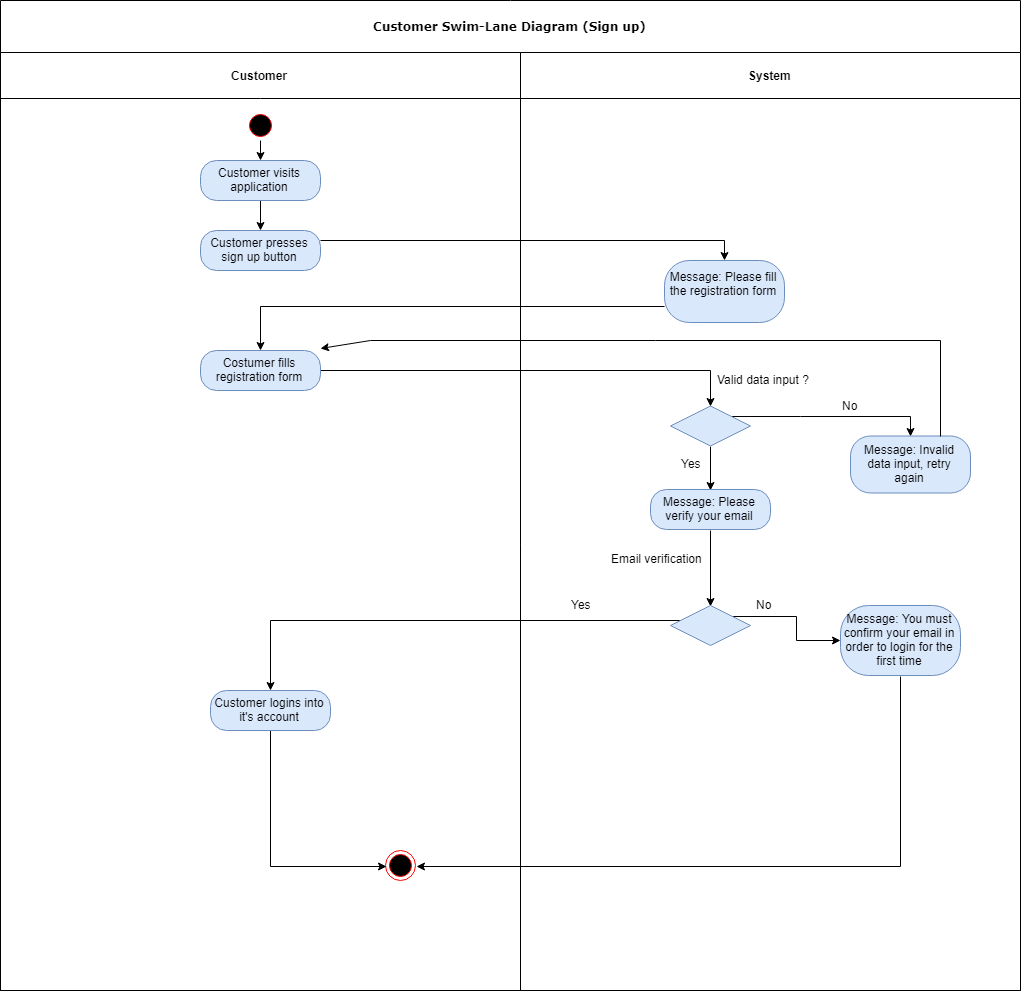

The diagram above was exported from draw.io. Its source (the exported page's mxGraphModel, read from the mxfile embedded in the PNG):
<mxGraphModel dx="1508" dy="772" grid="1" gridSize="10" guides="1" tooltips="1" connect="1" arrows="1" fold="1" page="1" pageScale="1" pageWidth="850" pageHeight="1100" background="#ffffff" math="0" shadow="0">
  <root>
    <mxCell id="0" />
    <mxCell id="1" parent="0" />
    <mxCell id="2" value="Customer Swim-Lane Diagram (Sign up)" style="swimlane;html=1;childLayout=stackLayout;startSize=52;rounded=0;shadow=0;comic=0;labelBackgroundColor=none;strokeColor=#000000;strokeWidth=1;fillColor=#ffffff;fontFamily=Verdana;fontSize=12;fontColor=#000000;align=center;" vertex="1" parent="1">
      <mxGeometry x="40" y="20" width="1020" height="990" as="geometry" />
    </mxCell>
    <mxCell id="3" value="Customer" style="swimlane;html=1;startSize=46;" vertex="1" parent="2">
      <mxGeometry y="52" width="520" height="938" as="geometry" />
    </mxCell>
    <mxCell id="4" style="edgeStyle=orthogonalEdgeStyle;rounded=0;orthogonalLoop=1;jettySize=auto;html=1;exitX=0.5;exitY=1;exitDx=0;exitDy=0;entryX=0.5;entryY=0;entryDx=0;entryDy=0;" edge="1" parent="3" source="5" target="6">
      <mxGeometry relative="1" as="geometry" />
    </mxCell>
    <mxCell id="5" value="Customer visits application" style="rounded=1;whiteSpace=wrap;html=1;arcSize=40;fillColor=#dae8fc;strokeColor=#6c8ebf;" vertex="1" parent="3">
      <mxGeometry x="200" y="108" width="120" height="40" as="geometry" />
    </mxCell>
    <mxCell id="6" value="Customer presses sign up button" style="rounded=1;whiteSpace=wrap;html=1;arcSize=40;fillColor=#dae8fc;strokeColor=#6c8ebf;" vertex="1" parent="3">
      <mxGeometry x="200" y="178" width="120" height="40" as="geometry" />
    </mxCell>
    <mxCell id="7" value="" style="ellipse;html=1;shape=endState;fillColor=#000000;strokeColor=#ff0000;" vertex="1" parent="3">
      <mxGeometry x="385" y="798" width="30" height="30" as="geometry" />
    </mxCell>
    <mxCell id="8" style="edgeStyle=orthogonalEdgeStyle;rounded=0;orthogonalLoop=1;jettySize=auto;html=1;exitX=0.5;exitY=1;exitDx=0;exitDy=0;entryX=0;entryY=0.5;entryDx=0;entryDy=0;" edge="1" parent="3" source="9" target="7">
      <mxGeometry relative="1" as="geometry" />
    </mxCell>
    <mxCell id="9" value="Customer logins into it's account" style="rounded=1;whiteSpace=wrap;html=1;arcSize=40;fillColor=#dae8fc;strokeColor=#6c8ebf;" vertex="1" parent="3">
      <mxGeometry x="210" y="638" width="120" height="40" as="geometry" />
    </mxCell>
    <mxCell id="10" value="" style="endArrow=classic;html=1;entryX=1;entryY=-0.042;entryDx=0;entryDy=0;entryPerimeter=0;" edge="1" parent="3" target="36">
      <mxGeometry width="50" height="50" relative="1" as="geometry">
        <mxPoint x="370" y="288" as="sourcePoint" />
        <mxPoint x="170" y="378" as="targetPoint" />
      </mxGeometry>
    </mxCell>
    <mxCell id="11" style="edgeStyle=orthogonalEdgeStyle;rounded=0;orthogonalLoop=1;jettySize=auto;html=1;exitX=0.5;exitY=1;exitDx=0;exitDy=0;entryX=0.5;entryY=0;entryDx=0;entryDy=0;" edge="1" parent="3" source="12" target="5">
      <mxGeometry relative="1" as="geometry" />
    </mxCell>
    <mxCell id="12" value="" style="ellipse;html=1;shape=startState;fillColor=#000000;strokeColor=#ff0000;" vertex="1" parent="3">
      <mxGeometry x="245" y="58" width="30" height="30" as="geometry" />
    </mxCell>
    <mxCell id="13" style="edgeStyle=orthogonalEdgeStyle;rounded=0;orthogonalLoop=1;jettySize=auto;html=1;exitX=0;exitY=0;exitDx=0;exitDy=0;" edge="1" parent="2" source="22" target="9">
      <mxGeometry relative="1" as="geometry">
        <Array as="points">
          <mxPoint x="690" y="620" />
          <mxPoint x="270" y="620" />
        </Array>
      </mxGeometry>
    </mxCell>
    <mxCell id="14" value="System" style="swimlane;html=1;startSize=46;" vertex="1" parent="2">
      <mxGeometry x="520" y="52" width="500" height="938" as="geometry" />
    </mxCell>
    <mxCell id="15" value="Message: Please fill the registration form&lt;br&gt;&lt;br&gt;" style="rounded=1;whiteSpace=wrap;html=1;arcSize=40;fillColor=#dae8fc;strokeColor=#6c8ebf;" vertex="1" parent="14">
      <mxGeometry x="144" y="208" width="120" height="62" as="geometry" />
    </mxCell>
    <mxCell id="16" style="edgeStyle=orthogonalEdgeStyle;rounded=0;orthogonalLoop=1;jettySize=auto;html=1;exitX=1;exitY=0;exitDx=0;exitDy=0;entryX=0.5;entryY=0;entryDx=0;entryDy=0;" edge="1" parent="14" source="18" target="25">
      <mxGeometry relative="1" as="geometry" />
    </mxCell>
    <mxCell id="17" style="edgeStyle=orthogonalEdgeStyle;rounded=0;orthogonalLoop=1;jettySize=auto;html=1;exitX=0.5;exitY=1;exitDx=0;exitDy=0;entryX=0.5;entryY=0;entryDx=0;entryDy=0;" edge="1" parent="14" source="18" target="20">
      <mxGeometry relative="1" as="geometry" />
    </mxCell>
    <mxCell id="18" value="" style="rhombus;whiteSpace=wrap;html=1;fillColor=#dae8fc;strokeColor=#6c8ebf;" vertex="1" parent="14">
      <mxGeometry x="150" y="353.5" width="80" height="40" as="geometry" />
    </mxCell>
    <mxCell id="19" style="edgeStyle=orthogonalEdgeStyle;rounded=0;orthogonalLoop=1;jettySize=auto;html=1;exitX=0.5;exitY=1;exitDx=0;exitDy=0;entryX=0.5;entryY=0;entryDx=0;entryDy=0;" edge="1" parent="14" source="20" target="22">
      <mxGeometry relative="1" as="geometry" />
    </mxCell>
    <mxCell id="20" value="Message: Please verify your email" style="rounded=1;whiteSpace=wrap;html=1;arcSize=40;fillColor=#dae8fc;strokeColor=#6c8ebf;" vertex="1" parent="14">
      <mxGeometry x="130" y="437" width="120" height="40" as="geometry" />
    </mxCell>
    <mxCell id="21" style="edgeStyle=orthogonalEdgeStyle;rounded=0;orthogonalLoop=1;jettySize=auto;html=1;exitX=1;exitY=0;exitDx=0;exitDy=0;entryX=0;entryY=0.5;entryDx=0;entryDy=0;" edge="1" parent="14" source="22" target="23">
      <mxGeometry relative="1" as="geometry" />
    </mxCell>
    <mxCell id="22" value="" style="rhombus;whiteSpace=wrap;html=1;fillColor=#dae8fc;strokeColor=#6c8ebf;" vertex="1" parent="14">
      <mxGeometry x="150" y="553" width="80" height="40" as="geometry" />
    </mxCell>
    <mxCell id="23" value="Message: You must confirm your email in order to login for the first time" style="rounded=1;whiteSpace=wrap;html=1;arcSize=40;fillColor=#dae8fc;strokeColor=#6c8ebf;" vertex="1" parent="14">
      <mxGeometry x="320" y="553" width="120" height="70" as="geometry" />
    </mxCell>
    <mxCell id="24" value="Email verification" style="text;html=1;resizable=0;points=[];autosize=1;align=left;verticalAlign=top;spacingTop=-4;" vertex="1" parent="14">
      <mxGeometry x="89" y="497" width="110" height="20" as="geometry" />
    </mxCell>
    <mxCell id="25" value="Message: Invalid data input, retry again" style="rounded=1;whiteSpace=wrap;html=1;arcSize=35;fillColor=#dae8fc;strokeColor=#6c8ebf;" vertex="1" parent="14">
      <mxGeometry x="330" y="383.5" width="120" height="57" as="geometry" />
    </mxCell>
    <mxCell id="26" value="No" style="text;html=1;resizable=0;points=[];autosize=1;align=left;verticalAlign=top;spacingTop=-4;" vertex="1" parent="14">
      <mxGeometry x="234" y="543" width="30" height="20" as="geometry" />
    </mxCell>
    <mxCell id="27" value="" style="endArrow=none;html=1;exitX=0.75;exitY=0;exitDx=0;exitDy=0;" edge="1" parent="14" source="25">
      <mxGeometry width="50" height="50" relative="1" as="geometry">
        <mxPoint x="420" y="298" as="sourcePoint" />
        <mxPoint x="420" y="288" as="targetPoint" />
      </mxGeometry>
    </mxCell>
    <mxCell id="28" value="" style="endArrow=none;html=1;" edge="1" parent="14">
      <mxGeometry width="50" height="50" relative="1" as="geometry">
        <mxPoint x="-150" y="288" as="sourcePoint" />
        <mxPoint x="420" y="288" as="targetPoint" />
      </mxGeometry>
    </mxCell>
    <mxCell id="29" value="No" style="text;html=1;resizable=0;points=[];autosize=1;align=left;verticalAlign=top;spacingTop=-4;" vertex="1" parent="14">
      <mxGeometry x="320" y="343.5" width="30" height="20" as="geometry" />
    </mxCell>
    <mxCell id="30" value="Yes" style="text;html=1;resizable=0;points=[];autosize=1;align=left;verticalAlign=top;spacingTop=-4;" vertex="1" parent="14">
      <mxGeometry x="159" y="402" width="40" height="20" as="geometry" />
    </mxCell>
    <mxCell id="31" value="Valid data input ?" style="text;html=1;resizable=0;points=[];autosize=1;align=left;verticalAlign=top;spacingTop=-4;" vertex="1" parent="14">
      <mxGeometry x="195" y="318" width="110" height="20" as="geometry" />
    </mxCell>
    <mxCell id="32" value="Yes" style="text;html=1;resizable=0;points=[];autosize=1;align=left;verticalAlign=top;spacingTop=-4;" vertex="1" parent="14">
      <mxGeometry x="49" y="543" width="40" height="20" as="geometry" />
    </mxCell>
    <mxCell id="33" style="edgeStyle=orthogonalEdgeStyle;rounded=0;orthogonalLoop=1;jettySize=auto;html=1;exitX=0.5;exitY=1;exitDx=0;exitDy=0;entryX=1;entryY=0.5;entryDx=0;entryDy=0;" edge="1" parent="2" source="23" target="7">
      <mxGeometry relative="1" as="geometry" />
    </mxCell>
    <mxCell id="34" style="edgeStyle=orthogonalEdgeStyle;rounded=0;orthogonalLoop=1;jettySize=auto;html=1;exitX=1;exitY=0.25;exitDx=0;exitDy=0;entryX=0.5;entryY=0;entryDx=0;entryDy=0;" edge="1" parent="2" source="6" target="15">
      <mxGeometry relative="1" as="geometry" />
    </mxCell>
    <mxCell id="35" style="edgeStyle=orthogonalEdgeStyle;rounded=0;orthogonalLoop=1;jettySize=auto;html=1;exitX=1;exitY=0.5;exitDx=0;exitDy=0;entryX=0.5;entryY=0;entryDx=0;entryDy=0;" edge="1" source="36" target="18" parent="1">
      <mxGeometry relative="1" as="geometry" />
    </mxCell>
    <mxCell id="36" value="Costumer fills registration form" style="rounded=1;whiteSpace=wrap;html=1;arcSize=40;fillColor=#dae8fc;strokeColor=#6c8ebf;" vertex="1" parent="1">
      <mxGeometry x="240" y="370" width="120" height="40" as="geometry" />
    </mxCell>
    <mxCell id="37" style="edgeStyle=orthogonalEdgeStyle;rounded=0;orthogonalLoop=1;jettySize=auto;html=1;exitX=0;exitY=0.75;exitDx=0;exitDy=0;" edge="1" source="15" target="36" parent="1">
      <mxGeometry relative="1" as="geometry" />
    </mxCell>
  </root>
</mxGraphModel>